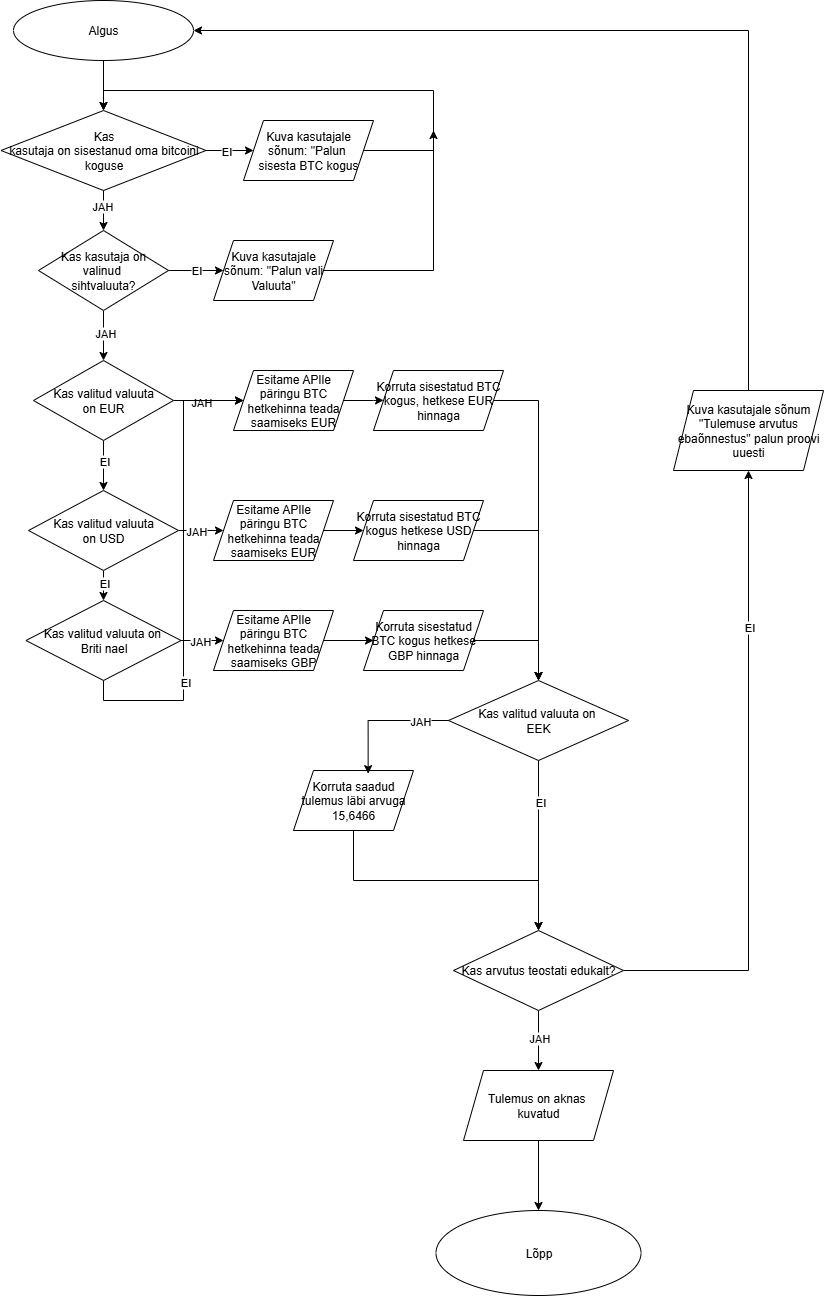

The diagram above was exported from draw.io. Its source (the exported page's mxGraphModel, read from the mxfile embedded in the PNG):
<mxGraphModel dx="2583" dy="1501" grid="1" gridSize="10" guides="1" tooltips="1" connect="1" arrows="1" fold="1" page="1" pageScale="1" pageWidth="827" pageHeight="1169" math="0" shadow="0">
  <root>
    <mxCell id="WIyWlLk6GJQsqaUBKTNV-0" />
    <mxCell id="WIyWlLk6GJQsqaUBKTNV-1" parent="WIyWlLk6GJQsqaUBKTNV-0" />
    <mxCell id="SVp5nMMeruqI3xpOPtcP-0" value="Algus" style="ellipse;whiteSpace=wrap;html=1;rounded=0;" vertex="1" parent="WIyWlLk6GJQsqaUBKTNV-1">
      <mxGeometry x="320" y="40" width="180" height="60" as="geometry" />
    </mxCell>
    <mxCell id="SVp5nMMeruqI3xpOPtcP-1" value="" style="endArrow=classic;html=1;rounded=0;exitX=0.5;exitY=1;exitDx=0;exitDy=0;" edge="1" parent="WIyWlLk6GJQsqaUBKTNV-1" source="SVp5nMMeruqI3xpOPtcP-0">
      <mxGeometry width="50" height="50" relative="1" as="geometry">
        <mxPoint x="420" y="170" as="sourcePoint" />
        <mxPoint x="410" y="150" as="targetPoint" />
      </mxGeometry>
    </mxCell>
    <mxCell id="SVp5nMMeruqI3xpOPtcP-2" value="Kas&lt;div&gt;kasutaja on sisestanud oma bitcoini koguse&lt;/div&gt;" style="rhombus;whiteSpace=wrap;html=1;rounded=0;" vertex="1" parent="WIyWlLk6GJQsqaUBKTNV-1">
      <mxGeometry x="307.5" y="150" width="205" height="80" as="geometry" />
    </mxCell>
    <mxCell id="SVp5nMMeruqI3xpOPtcP-3" value="" style="endArrow=classic;html=1;rounded=0;" edge="1" parent="WIyWlLk6GJQsqaUBKTNV-1">
      <mxGeometry width="50" height="50" relative="1" as="geometry">
        <mxPoint x="512.5" y="190" as="sourcePoint" />
        <mxPoint x="560" y="190" as="targetPoint" />
      </mxGeometry>
    </mxCell>
    <mxCell id="SVp5nMMeruqI3xpOPtcP-4" value="EI" style="edgeLabel;html=1;align=center;verticalAlign=middle;resizable=0;points=[];rounded=0;" vertex="1" connectable="0" parent="SVp5nMMeruqI3xpOPtcP-3">
      <mxGeometry x="-0.1489" relative="1" as="geometry">
        <mxPoint as="offset" />
      </mxGeometry>
    </mxCell>
    <mxCell id="SVp5nMMeruqI3xpOPtcP-5" value="" style="endArrow=classic;html=1;rounded=0;" edge="1" parent="WIyWlLk6GJQsqaUBKTNV-1" target="SVp5nMMeruqI3xpOPtcP-6">
      <mxGeometry width="50" height="50" relative="1" as="geometry">
        <mxPoint x="410" y="230" as="sourcePoint" />
        <mxPoint x="410" y="270" as="targetPoint" />
      </mxGeometry>
    </mxCell>
    <mxCell id="SVp5nMMeruqI3xpOPtcP-7" value="JAH" style="edgeLabel;html=1;align=center;verticalAlign=middle;resizable=0;points=[];rounded=0;" vertex="1" connectable="0" parent="SVp5nMMeruqI3xpOPtcP-5">
      <mxGeometry x="-0.2533" y="-2" relative="1" as="geometry">
        <mxPoint as="offset" />
      </mxGeometry>
    </mxCell>
    <mxCell id="SVp5nMMeruqI3xpOPtcP-23" style="edgeStyle=orthogonalEdgeStyle;rounded=0;orthogonalLoop=1;jettySize=auto;html=1;exitX=0.5;exitY=1;exitDx=0;exitDy=0;" edge="1" parent="WIyWlLk6GJQsqaUBKTNV-1" source="SVp5nMMeruqI3xpOPtcP-6" target="SVp5nMMeruqI3xpOPtcP-24">
      <mxGeometry relative="1" as="geometry">
        <mxPoint x="410" y="380" as="targetPoint" />
      </mxGeometry>
    </mxCell>
    <mxCell id="SVp5nMMeruqI3xpOPtcP-27" value="JAH" style="edgeLabel;html=1;align=center;verticalAlign=middle;resizable=0;points=[];rounded=0;" vertex="1" connectable="0" parent="SVp5nMMeruqI3xpOPtcP-23">
      <mxGeometry x="-0.12" y="1" relative="1" as="geometry">
        <mxPoint as="offset" />
      </mxGeometry>
    </mxCell>
    <mxCell id="SVp5nMMeruqI3xpOPtcP-6" value="Kas kasutaja on valinud&amp;nbsp;&lt;div&gt;sihtvaluuta?&lt;/div&gt;" style="rhombus;whiteSpace=wrap;html=1;rounded=0;" vertex="1" parent="WIyWlLk6GJQsqaUBKTNV-1">
      <mxGeometry x="345" y="270" width="130" height="80" as="geometry" />
    </mxCell>
    <mxCell id="SVp5nMMeruqI3xpOPtcP-8" value="" style="endArrow=classic;html=1;rounded=0;" edge="1" parent="WIyWlLk6GJQsqaUBKTNV-1" target="SVp5nMMeruqI3xpOPtcP-10">
      <mxGeometry width="50" height="50" relative="1" as="geometry">
        <mxPoint x="475" y="310" as="sourcePoint" />
        <mxPoint x="530" y="310" as="targetPoint" />
      </mxGeometry>
    </mxCell>
    <mxCell id="SVp5nMMeruqI3xpOPtcP-9" value="EI" style="edgeLabel;html=1;align=center;verticalAlign=middle;resizable=0;points=[];rounded=0;" vertex="1" connectable="0" parent="SVp5nMMeruqI3xpOPtcP-8">
      <mxGeometry x="-0.0222" y="1" relative="1" as="geometry">
        <mxPoint as="offset" />
      </mxGeometry>
    </mxCell>
    <mxCell id="SVp5nMMeruqI3xpOPtcP-33" style="edgeStyle=orthogonalEdgeStyle;rounded=0;orthogonalLoop=1;jettySize=auto;html=1;exitX=1;exitY=0.5;exitDx=0;exitDy=0;" edge="1" parent="WIyWlLk6GJQsqaUBKTNV-1" source="SVp5nMMeruqI3xpOPtcP-10">
      <mxGeometry relative="1" as="geometry">
        <mxPoint x="740" y="170" as="targetPoint" />
      </mxGeometry>
    </mxCell>
    <mxCell id="SVp5nMMeruqI3xpOPtcP-10" value="Kuva kasutajale&lt;div&gt;sõnum: &quot;Palun vali&lt;/div&gt;&lt;div&gt;Valuuta&quot;&lt;/div&gt;" style="shape=parallelogram;perimeter=parallelogramPerimeter;whiteSpace=wrap;html=1;fixedSize=1;rounded=0;" vertex="1" parent="WIyWlLk6GJQsqaUBKTNV-1">
      <mxGeometry x="520" y="280" width="120" height="60" as="geometry" />
    </mxCell>
    <mxCell id="SVp5nMMeruqI3xpOPtcP-19" style="edgeStyle=orthogonalEdgeStyle;rounded=0;orthogonalLoop=1;jettySize=auto;html=1;exitX=1;exitY=0.5;exitDx=0;exitDy=0;entryX=0.5;entryY=0;entryDx=0;entryDy=0;" edge="1" parent="WIyWlLk6GJQsqaUBKTNV-1" source="SVp5nMMeruqI3xpOPtcP-11" target="SVp5nMMeruqI3xpOPtcP-2">
      <mxGeometry relative="1" as="geometry">
        <Array as="points">
          <mxPoint x="740" y="190" />
          <mxPoint x="740" y="130" />
          <mxPoint x="410" y="130" />
        </Array>
      </mxGeometry>
    </mxCell>
    <mxCell id="SVp5nMMeruqI3xpOPtcP-11" value="Kuva kasutajale&lt;div&gt;sõnum: &quot;Palun&amp;nbsp;&lt;/div&gt;&lt;div&gt;sisesta BTC kogus&lt;/div&gt;" style="shape=parallelogram;perimeter=parallelogramPerimeter;whiteSpace=wrap;html=1;fixedSize=1;rounded=0;" vertex="1" parent="WIyWlLk6GJQsqaUBKTNV-1">
      <mxGeometry x="550" y="160" width="130" height="60" as="geometry" />
    </mxCell>
    <mxCell id="SVp5nMMeruqI3xpOPtcP-25" style="edgeStyle=orthogonalEdgeStyle;rounded=0;orthogonalLoop=1;jettySize=auto;html=1;exitX=1;exitY=0.5;exitDx=0;exitDy=0;" edge="1" parent="WIyWlLk6GJQsqaUBKTNV-1" source="SVp5nMMeruqI3xpOPtcP-24">
      <mxGeometry relative="1" as="geometry">
        <mxPoint x="550" y="440" as="targetPoint" />
      </mxGeometry>
    </mxCell>
    <mxCell id="SVp5nMMeruqI3xpOPtcP-26" value="JAH" style="edgeLabel;html=1;align=center;verticalAlign=middle;resizable=0;points=[];rounded=0;" vertex="1" connectable="0" parent="SVp5nMMeruqI3xpOPtcP-25">
      <mxGeometry x="-0.2" y="-1" relative="1" as="geometry">
        <mxPoint as="offset" />
      </mxGeometry>
    </mxCell>
    <mxCell id="SVp5nMMeruqI3xpOPtcP-28" style="edgeStyle=orthogonalEdgeStyle;rounded=0;orthogonalLoop=1;jettySize=auto;html=1;exitX=0.5;exitY=1;exitDx=0;exitDy=0;" edge="1" parent="WIyWlLk6GJQsqaUBKTNV-1" source="SVp5nMMeruqI3xpOPtcP-24">
      <mxGeometry relative="1" as="geometry">
        <mxPoint x="410" y="530" as="targetPoint" />
      </mxGeometry>
    </mxCell>
    <mxCell id="SVp5nMMeruqI3xpOPtcP-29" value="EI" style="edgeLabel;html=1;align=center;verticalAlign=middle;resizable=0;points=[];rounded=0;" vertex="1" connectable="0" parent="SVp5nMMeruqI3xpOPtcP-28">
      <mxGeometry x="-0.216" relative="1" as="geometry">
        <mxPoint as="offset" />
      </mxGeometry>
    </mxCell>
    <mxCell id="SVp5nMMeruqI3xpOPtcP-24" value="Kas valitud valuuta&lt;div&gt;on EUR&lt;/div&gt;" style="rhombus;whiteSpace=wrap;html=1;rounded=0;" vertex="1" parent="WIyWlLk6GJQsqaUBKTNV-1">
      <mxGeometry x="340" y="400" width="140" height="80" as="geometry" />
    </mxCell>
    <mxCell id="SVp5nMMeruqI3xpOPtcP-37" style="edgeStyle=orthogonalEdgeStyle;rounded=0;orthogonalLoop=1;jettySize=auto;html=1;exitX=1;exitY=0.5;exitDx=0;exitDy=0;" edge="1" parent="WIyWlLk6GJQsqaUBKTNV-1" source="SVp5nMMeruqI3xpOPtcP-30" target="SVp5nMMeruqI3xpOPtcP-38">
      <mxGeometry relative="1" as="geometry">
        <mxPoint x="540" y="569.8571428571429" as="targetPoint" />
      </mxGeometry>
    </mxCell>
    <mxCell id="SVp5nMMeruqI3xpOPtcP-39" value="JAH" style="edgeLabel;html=1;align=center;verticalAlign=middle;resizable=0;points=[];rounded=0;" vertex="1" connectable="0" parent="SVp5nMMeruqI3xpOPtcP-37">
      <mxGeometry x="-0.1726" relative="1" as="geometry">
        <mxPoint as="offset" />
      </mxGeometry>
    </mxCell>
    <mxCell id="SVp5nMMeruqI3xpOPtcP-61" style="edgeStyle=orthogonalEdgeStyle;rounded=0;orthogonalLoop=1;jettySize=auto;html=1;exitX=0.5;exitY=1;exitDx=0;exitDy=0;entryX=0.5;entryY=0;entryDx=0;entryDy=0;" edge="1" parent="WIyWlLk6GJQsqaUBKTNV-1" source="SVp5nMMeruqI3xpOPtcP-30" target="SVp5nMMeruqI3xpOPtcP-60">
      <mxGeometry relative="1" as="geometry" />
    </mxCell>
    <mxCell id="SVp5nMMeruqI3xpOPtcP-70" value="EI" style="edgeLabel;html=1;align=center;verticalAlign=middle;resizable=0;points=[];rounded=0;" vertex="1" connectable="0" parent="SVp5nMMeruqI3xpOPtcP-61">
      <mxGeometry x="-0.2" relative="1" as="geometry">
        <mxPoint as="offset" />
      </mxGeometry>
    </mxCell>
    <mxCell id="SVp5nMMeruqI3xpOPtcP-30" value="Kas valitud valuuta&lt;div&gt;on USD&lt;/div&gt;" style="rhombus;whiteSpace=wrap;html=1;rounded=0;" vertex="1" parent="WIyWlLk6GJQsqaUBKTNV-1">
      <mxGeometry x="335" y="530" width="150" height="80" as="geometry" />
    </mxCell>
    <mxCell id="SVp5nMMeruqI3xpOPtcP-35" style="edgeStyle=orthogonalEdgeStyle;rounded=0;orthogonalLoop=1;jettySize=auto;html=1;exitX=1;exitY=0.5;exitDx=0;exitDy=0;" edge="1" parent="WIyWlLk6GJQsqaUBKTNV-1" source="SVp5nMMeruqI3xpOPtcP-32">
      <mxGeometry relative="1" as="geometry">
        <mxPoint x="690" y="439.80952380952374" as="targetPoint" />
      </mxGeometry>
    </mxCell>
    <mxCell id="SVp5nMMeruqI3xpOPtcP-32" value="Esitame APIle&lt;div&gt;päringu BTC&lt;/div&gt;&lt;div&gt;hetkehinna teada&lt;/div&gt;&lt;div&gt;saamiseks EUR&lt;/div&gt;" style="shape=parallelogram;perimeter=parallelogramPerimeter;whiteSpace=wrap;html=1;fixedSize=1;rounded=0;" vertex="1" parent="WIyWlLk6GJQsqaUBKTNV-1">
      <mxGeometry x="540" y="410" width="120" height="60" as="geometry" />
    </mxCell>
    <mxCell id="SVp5nMMeruqI3xpOPtcP-91" style="edgeStyle=orthogonalEdgeStyle;rounded=0;orthogonalLoop=1;jettySize=auto;html=1;exitX=1;exitY=0.5;exitDx=0;exitDy=0;" edge="1" parent="WIyWlLk6GJQsqaUBKTNV-1" source="SVp5nMMeruqI3xpOPtcP-36" target="SVp5nMMeruqI3xpOPtcP-59">
      <mxGeometry relative="1" as="geometry">
        <Array as="points">
          <mxPoint x="845" y="440" />
        </Array>
      </mxGeometry>
    </mxCell>
    <mxCell id="SVp5nMMeruqI3xpOPtcP-36" value="Korruta sisestatud BTC kogus, hetkese EUR hinnaga" style="shape=parallelogram;perimeter=parallelogramPerimeter;whiteSpace=wrap;html=1;fixedSize=1;rounded=0;" vertex="1" parent="WIyWlLk6GJQsqaUBKTNV-1">
      <mxGeometry x="680" y="410" width="130" height="60" as="geometry" />
    </mxCell>
    <mxCell id="SVp5nMMeruqI3xpOPtcP-40" style="edgeStyle=orthogonalEdgeStyle;rounded=0;orthogonalLoop=1;jettySize=auto;html=1;exitX=1;exitY=0.5;exitDx=0;exitDy=0;" edge="1" parent="WIyWlLk6GJQsqaUBKTNV-1" source="SVp5nMMeruqI3xpOPtcP-38" target="SVp5nMMeruqI3xpOPtcP-41">
      <mxGeometry relative="1" as="geometry">
        <mxPoint x="680" y="569.8571428571429" as="targetPoint" />
      </mxGeometry>
    </mxCell>
    <mxCell id="SVp5nMMeruqI3xpOPtcP-38" value="Esitame APIle päringu BTC hetkehinna teada saamiseks EUR" style="shape=parallelogram;perimeter=parallelogramPerimeter;whiteSpace=wrap;html=1;fixedSize=1;rounded=0;" vertex="1" parent="WIyWlLk6GJQsqaUBKTNV-1">
      <mxGeometry x="520" y="539.9971428571429" width="120" height="60" as="geometry" />
    </mxCell>
    <mxCell id="SVp5nMMeruqI3xpOPtcP-90" style="edgeStyle=orthogonalEdgeStyle;rounded=0;orthogonalLoop=1;jettySize=auto;html=1;exitX=1;exitY=0.5;exitDx=0;exitDy=0;" edge="1" parent="WIyWlLk6GJQsqaUBKTNV-1" source="SVp5nMMeruqI3xpOPtcP-41" target="SVp5nMMeruqI3xpOPtcP-59">
      <mxGeometry relative="1" as="geometry">
        <Array as="points">
          <mxPoint x="845" y="570" />
        </Array>
      </mxGeometry>
    </mxCell>
    <mxCell id="SVp5nMMeruqI3xpOPtcP-41" value="Korruta sisestatud BTC kogus hetkese USD hinnaga" style="shape=parallelogram;perimeter=parallelogramPerimeter;whiteSpace=wrap;html=1;fixedSize=1;rounded=0;" vertex="1" parent="WIyWlLk6GJQsqaUBKTNV-1">
      <mxGeometry x="660" y="540" width="130" height="60" as="geometry" />
    </mxCell>
    <mxCell id="SVp5nMMeruqI3xpOPtcP-46" style="edgeStyle=orthogonalEdgeStyle;rounded=0;orthogonalLoop=1;jettySize=auto;html=1;exitX=0.5;exitY=1;exitDx=0;exitDy=0;" edge="1" parent="WIyWlLk6GJQsqaUBKTNV-1" source="SVp5nMMeruqI3xpOPtcP-43" target="SVp5nMMeruqI3xpOPtcP-48">
      <mxGeometry relative="1" as="geometry">
        <mxPoint x="862.7068965517242" y="1110" as="targetPoint" />
      </mxGeometry>
    </mxCell>
    <mxCell id="SVp5nMMeruqI3xpOPtcP-47" value="JAH" style="edgeLabel;html=1;align=center;verticalAlign=middle;resizable=0;points=[];rounded=0;" vertex="1" connectable="0" parent="SVp5nMMeruqI3xpOPtcP-46">
      <mxGeometry x="-0.0894" relative="1" as="geometry">
        <mxPoint as="offset" />
      </mxGeometry>
    </mxCell>
    <mxCell id="SVp5nMMeruqI3xpOPtcP-52" value="" style="edgeStyle=orthogonalEdgeStyle;rounded=0;orthogonalLoop=1;jettySize=auto;html=1;" edge="1" parent="WIyWlLk6GJQsqaUBKTNV-1" source="SVp5nMMeruqI3xpOPtcP-43" target="SVp5nMMeruqI3xpOPtcP-51">
      <mxGeometry relative="1" as="geometry" />
    </mxCell>
    <mxCell id="SVp5nMMeruqI3xpOPtcP-54" value="EI" style="edgeLabel;html=1;align=center;verticalAlign=middle;resizable=0;points=[];rounded=0;" vertex="1" connectable="0" parent="SVp5nMMeruqI3xpOPtcP-52">
      <mxGeometry x="0.5" relative="1" as="geometry">
        <mxPoint as="offset" />
      </mxGeometry>
    </mxCell>
    <mxCell id="SVp5nMMeruqI3xpOPtcP-43" value="Kas arvutus teostati edukalt?" style="rhombus;whiteSpace=wrap;html=1;rounded=0;" vertex="1" parent="WIyWlLk6GJQsqaUBKTNV-1">
      <mxGeometry x="760" y="970" width="170" height="80" as="geometry" />
    </mxCell>
    <mxCell id="SVp5nMMeruqI3xpOPtcP-56" value="" style="edgeStyle=orthogonalEdgeStyle;rounded=0;orthogonalLoop=1;jettySize=auto;html=1;" edge="1" parent="WIyWlLk6GJQsqaUBKTNV-1" source="SVp5nMMeruqI3xpOPtcP-48" target="SVp5nMMeruqI3xpOPtcP-55">
      <mxGeometry relative="1" as="geometry" />
    </mxCell>
    <mxCell id="SVp5nMMeruqI3xpOPtcP-48" value="Tulemus on aknas&amp;nbsp;&lt;div&gt;kuvatud&lt;/div&gt;" style="shape=parallelogram;perimeter=parallelogramPerimeter;whiteSpace=wrap;html=1;fixedSize=1;rounded=0;" vertex="1" parent="WIyWlLk6GJQsqaUBKTNV-1">
      <mxGeometry x="770" y="1110" width="150" height="70" as="geometry" />
    </mxCell>
    <mxCell id="SVp5nMMeruqI3xpOPtcP-53" style="edgeStyle=orthogonalEdgeStyle;rounded=0;orthogonalLoop=1;jettySize=auto;html=1;exitX=0.5;exitY=0;exitDx=0;exitDy=0;entryX=1;entryY=0.5;entryDx=0;entryDy=0;" edge="1" parent="WIyWlLk6GJQsqaUBKTNV-1" source="SVp5nMMeruqI3xpOPtcP-51" target="SVp5nMMeruqI3xpOPtcP-0">
      <mxGeometry relative="1" as="geometry" />
    </mxCell>
    <mxCell id="SVp5nMMeruqI3xpOPtcP-51" value="Kuva kasutajale sõnum &quot;Tulemuse arvutus ebaõnnestus&quot; palun proovi uuesti" style="shape=parallelogram;perimeter=parallelogramPerimeter;whiteSpace=wrap;html=1;fixedSize=1;rounded=0;" vertex="1" parent="WIyWlLk6GJQsqaUBKTNV-1">
      <mxGeometry x="980" y="430" width="150" height="80" as="geometry" />
    </mxCell>
    <mxCell id="SVp5nMMeruqI3xpOPtcP-55" value="Lõpp" style="ellipse;whiteSpace=wrap;html=1;rounded=0;" vertex="1" parent="WIyWlLk6GJQsqaUBKTNV-1">
      <mxGeometry x="742.5" y="1250" width="205" height="85" as="geometry" />
    </mxCell>
    <mxCell id="SVp5nMMeruqI3xpOPtcP-92" style="edgeStyle=orthogonalEdgeStyle;rounded=0;orthogonalLoop=1;jettySize=auto;html=1;exitX=0.5;exitY=1;exitDx=0;exitDy=0;" edge="1" parent="WIyWlLk6GJQsqaUBKTNV-1" source="SVp5nMMeruqI3xpOPtcP-59" target="SVp5nMMeruqI3xpOPtcP-43">
      <mxGeometry relative="1" as="geometry" />
    </mxCell>
    <mxCell id="SVp5nMMeruqI3xpOPtcP-98" value="EI" style="edgeLabel;html=1;align=center;verticalAlign=middle;resizable=0;points=[];rounded=0;" vertex="1" connectable="0" parent="SVp5nMMeruqI3xpOPtcP-92">
      <mxGeometry x="-0.5118" y="1" relative="1" as="geometry">
        <mxPoint as="offset" />
      </mxGeometry>
    </mxCell>
    <mxCell id="SVp5nMMeruqI3xpOPtcP-59" value="Kas valitud valuuta on&amp;nbsp;&lt;div&gt;EEK&lt;/div&gt;" style="rhombus;whiteSpace=wrap;html=1;rounded=0;" vertex="1" parent="WIyWlLk6GJQsqaUBKTNV-1">
      <mxGeometry x="755" y="720" width="180" height="80" as="geometry" />
    </mxCell>
    <mxCell id="SVp5nMMeruqI3xpOPtcP-66" value="" style="edgeStyle=orthogonalEdgeStyle;rounded=0;orthogonalLoop=1;jettySize=auto;html=1;" edge="1" parent="WIyWlLk6GJQsqaUBKTNV-1" source="SVp5nMMeruqI3xpOPtcP-60" target="SVp5nMMeruqI3xpOPtcP-67">
      <mxGeometry relative="1" as="geometry">
        <mxPoint x="520" y="680" as="targetPoint" />
        <Array as="points" />
      </mxGeometry>
    </mxCell>
    <mxCell id="SVp5nMMeruqI3xpOPtcP-72" value="JAH" style="edgeLabel;html=1;align=center;verticalAlign=middle;resizable=0;points=[];rounded=0;" vertex="1" connectable="0" parent="SVp5nMMeruqI3xpOPtcP-66">
      <mxGeometry x="-0.2571" relative="1" as="geometry">
        <mxPoint as="offset" />
      </mxGeometry>
    </mxCell>
    <mxCell id="SVp5nMMeruqI3xpOPtcP-96" style="edgeStyle=orthogonalEdgeStyle;rounded=0;orthogonalLoop=1;jettySize=auto;html=1;exitX=0.5;exitY=1;exitDx=0;exitDy=0;entryX=0;entryY=0.5;entryDx=0;entryDy=0;" edge="1" parent="WIyWlLk6GJQsqaUBKTNV-1" source="SVp5nMMeruqI3xpOPtcP-60" target="SVp5nMMeruqI3xpOPtcP-32">
      <mxGeometry relative="1" as="geometry">
        <Array as="points">
          <mxPoint x="410" y="740" />
          <mxPoint x="490" y="740" />
          <mxPoint x="490" y="440" />
        </Array>
      </mxGeometry>
    </mxCell>
    <mxCell id="SVp5nMMeruqI3xpOPtcP-97" value="EI" style="edgeLabel;html=1;align=center;verticalAlign=middle;resizable=0;points=[];rounded=0;" vertex="1" connectable="0" parent="SVp5nMMeruqI3xpOPtcP-96">
      <mxGeometry x="-0.4812" y="-1" relative="1" as="geometry">
        <mxPoint as="offset" />
      </mxGeometry>
    </mxCell>
    <mxCell id="SVp5nMMeruqI3xpOPtcP-60" value="Kas valitud valuuta on&amp;nbsp;&lt;div&gt;Briti nael&lt;/div&gt;" style="rhombus;whiteSpace=wrap;html=1;rounded=0;" vertex="1" parent="WIyWlLk6GJQsqaUBKTNV-1">
      <mxGeometry x="332.5" y="640" width="155" height="80" as="geometry" />
    </mxCell>
    <mxCell id="SVp5nMMeruqI3xpOPtcP-101" style="edgeStyle=orthogonalEdgeStyle;rounded=0;orthogonalLoop=1;jettySize=auto;html=1;exitX=1;exitY=0.5;exitDx=0;exitDy=0;" edge="1" parent="WIyWlLk6GJQsqaUBKTNV-1" source="SVp5nMMeruqI3xpOPtcP-67" target="SVp5nMMeruqI3xpOPtcP-69">
      <mxGeometry relative="1" as="geometry" />
    </mxCell>
    <mxCell id="SVp5nMMeruqI3xpOPtcP-67" value="Esitame APIle päringu BTC hetkehinna teada saamiseks GBP" style="shape=parallelogram;perimeter=parallelogramPerimeter;whiteSpace=wrap;html=1;fixedSize=1;rounded=0;" vertex="1" parent="WIyWlLk6GJQsqaUBKTNV-1">
      <mxGeometry x="520" y="650" width="120" height="60" as="geometry" />
    </mxCell>
    <mxCell id="SVp5nMMeruqI3xpOPtcP-89" style="edgeStyle=orthogonalEdgeStyle;rounded=0;orthogonalLoop=1;jettySize=auto;html=1;exitX=1;exitY=0.5;exitDx=0;exitDy=0;" edge="1" parent="WIyWlLk6GJQsqaUBKTNV-1" source="SVp5nMMeruqI3xpOPtcP-69" target="SVp5nMMeruqI3xpOPtcP-59">
      <mxGeometry relative="1" as="geometry">
        <Array as="points">
          <mxPoint x="845" y="680" />
        </Array>
      </mxGeometry>
    </mxCell>
    <mxCell id="SVp5nMMeruqI3xpOPtcP-69" value="Korruta sisestatud BTC kogus hetkese GBP hinnaga" style="shape=parallelogram;perimeter=parallelogramPerimeter;whiteSpace=wrap;html=1;fixedSize=1;rounded=0;" vertex="1" parent="WIyWlLk6GJQsqaUBKTNV-1">
      <mxGeometry x="670" y="650" width="120" height="60" as="geometry" />
    </mxCell>
    <mxCell id="SVp5nMMeruqI3xpOPtcP-93" style="edgeStyle=orthogonalEdgeStyle;rounded=0;orthogonalLoop=1;jettySize=auto;html=1;exitX=0.5;exitY=1;exitDx=0;exitDy=0;" edge="1" parent="WIyWlLk6GJQsqaUBKTNV-1" source="SVp5nMMeruqI3xpOPtcP-83" target="SVp5nMMeruqI3xpOPtcP-43">
      <mxGeometry relative="1" as="geometry" />
    </mxCell>
    <mxCell id="SVp5nMMeruqI3xpOPtcP-83" value="Korruta saadud tulemus läbi arvuga 15,6466" style="shape=parallelogram;perimeter=parallelogramPerimeter;whiteSpace=wrap;html=1;fixedSize=1;rounded=0;" vertex="1" parent="WIyWlLk6GJQsqaUBKTNV-1">
      <mxGeometry x="600" y="810" width="120" height="60" as="geometry" />
    </mxCell>
    <mxCell id="SVp5nMMeruqI3xpOPtcP-84" style="edgeStyle=orthogonalEdgeStyle;rounded=0;orthogonalLoop=1;jettySize=auto;html=1;exitX=0;exitY=0.5;exitDx=0;exitDy=0;entryX=0.622;entryY=0.053;entryDx=0;entryDy=0;entryPerimeter=0;" edge="1" parent="WIyWlLk6GJQsqaUBKTNV-1" source="SVp5nMMeruqI3xpOPtcP-59" target="SVp5nMMeruqI3xpOPtcP-83">
      <mxGeometry relative="1" as="geometry" />
    </mxCell>
    <mxCell id="SVp5nMMeruqI3xpOPtcP-85" value="JAH" style="edgeLabel;html=1;align=center;verticalAlign=middle;resizable=0;points=[];rounded=0;" vertex="1" connectable="0" parent="SVp5nMMeruqI3xpOPtcP-84">
      <mxGeometry x="-0.5708" relative="1" as="geometry">
        <mxPoint as="offset" />
      </mxGeometry>
    </mxCell>
  </root>
</mxGraphModel>